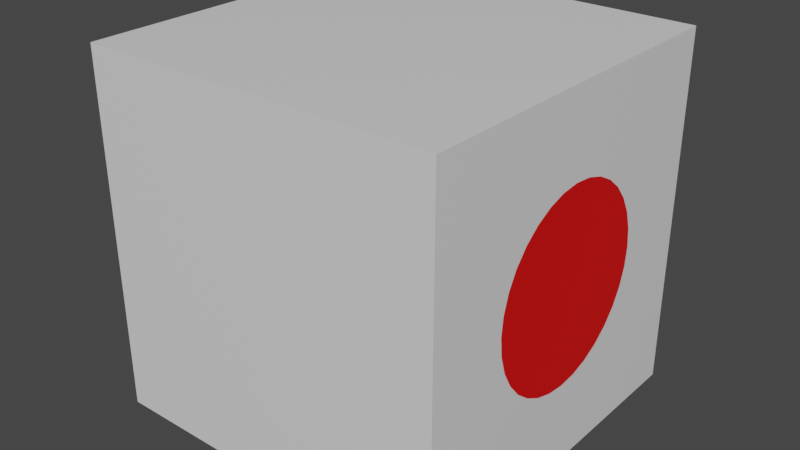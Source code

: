 # Source: Torso.blend  (saved by Blender 2.81.16; exported with 4.5.12 LTS)
import bpy
from mathutils import Matrix  # noqa: F401  (used for matrix-valued properties, if any)

bpy.ops.wm.read_factory_settings(use_empty=True)
scene = bpy.context.scene
scene.name = 'Scene'

# ---- collections
col_collection = bpy.data.collections.new('Collection'); scene.collection.children.link(col_collection)

# ---- materials (node trees are filled in below, after node groups)
mat_material = bpy.data.materials.new('Material')
mat_material.alpha_threshold = 0.0
mat_material.use_transparent_shadow = False
mat_material.line_color = (0.0, 0.0, 0.0, 1.0)
mat_material_001 = bpy.data.materials.new('Material.001')
mat_material_001.use_transparent_shadow = False

# ---- material node trees
mat_material.use_nodes = True; mat_material.node_tree.nodes.clear()
_N = mat_material.node_tree.nodes; _L = mat_material.node_tree.links
n0 = _N.new('ShaderNodeOutputMaterial'); n0.name = 'Material Output'; n0.location = (300, 300)
n1 = _N.new('ShaderNodeBsdfPrincipled'); n1.name = 'Principled BSDF'; n1.location = (10, 300)
n1.distribution = 'GGX'
n1.subsurface_method = 'BURLEY'
n1.inputs[2].default_value = 0.4
n1.inputs[3].default_value = 1.45
n1.inputs[27].default_value = (0.0, 0.0, 0.0, 1.0)
n1.inputs[28].default_value = 1.0
_L.new(n1.outputs[0], n0.inputs[0])
n0.is_active_output = True
mat_material_001.use_nodes = True; mat_material_001.node_tree.nodes.clear()
_N = mat_material_001.node_tree.nodes; _L = mat_material_001.node_tree.links
n0 = _N.new('ShaderNodeOutputMaterial'); n0.name = 'Material Output'; n0.location = (300, 300)
n1 = _N.new('ShaderNodeBsdfPrincipled'); n1.name = 'Principled BSDF'; n1.location = (10, 300)
n1.distribution = 'GGX'
n1.subsurface_method = 'BURLEY'
n1.inputs[0].default_value = (0.8, 0.0006567, 0.0, 1.0)
n1.inputs[3].default_value = 1.45
n1.inputs[27].default_value = (0.0, 0.0, 0.0, 1.0)
n1.inputs[28].default_value = 1.0
_L.new(n1.outputs[0], n0.inputs[0])
n0.is_active_output = True

# ---- world
world_world = bpy.data.worlds.new('World'); scene.world = world_world
world_world.use_nodes = True; world_world.node_tree.nodes.clear()
_N = world_world.node_tree.nodes; _L = world_world.node_tree.links
n0 = _N.new('ShaderNodeOutputWorld'); n0.name = 'World Output'; n0.location = (300, 300)
n1 = _N.new('ShaderNodeBackground'); n1.name = 'Background'; n1.location = (10, 300)
n1.inputs[0].default_value = (0.05088, 0.05088, 0.05088, 1.0)
_L.new(n1.outputs[0], n0.inputs[0])
n0.is_active_output = True
world_world.color = (0.05088, 0.05088, 0.05088)
world_world.use_sun_shadow = False
world_world.sun_shadow_jitter_overblur = 0.0

# ---- meshes
me_cube = bpy.data.meshes.new('Cube')
me_cube.from_pydata([(1.0, 1.0, 1.0), (1.0, 1.0, -1.0), (1.0, -1.0, 1.0), (1.0, -1.0, -1.0), (-1.0, 1.0, 1.0), (-1.0, 1.0, -1.0), (-1.0, -1.0, 1.0), (-1.0, -1.0, -1.0), (-1.0, -0.2959, -0.4429), (1.0, -0.2959, -0.4429), (-1.0, 0.5327, 4.657e-08), (1.0, 0.5327, 4.191e-08), (-1.0, 0.5224, 0.1039), (1.0, 0.5224, 0.1039), (-1.0, 0.4921, 0.2038), (1.0, 0.4921, 0.2038), (-1.0, -0.2038, 0.4921), (1.0, -0.2038, 0.4921), (-1.0, -0.2959, 0.4429), (1.0, -0.2959, 0.4429), (-1.0, -0.1039, 0.5224), (1.0, -0.1039, 0.5224), (-1.0, -0.3767, 0.3767), (1.0, -0.3767, 0.3767), (-1.0, -0.5224, 0.1039), (1.0, -0.5224, 0.1039), (-1.0, -0.5327, 2.203e-07), (1.0, -0.5327, 2.156e-07), (-1.0, -0.4921, 0.2038), (1.0, -0.4921, 0.2038), (-1.0, 0.1039, -0.5224), (1.0, 0.1039, -0.5224), (-1.0, 0.4429, -0.2959), (1.0, 0.4429, -0.2959), (-1.0, -1.313e-07, -0.5327), (1.0, -1.332e-07, -0.5327), (-1.0, 0.2038, -0.4921), (1.0, 0.2038, -0.4921), (-1.0, -0.5224, -0.1039), (1.0, -0.5224, -0.1039), (-1.0, 0.3767, 0.3767), (1.0, 0.3767, 0.3767), (-1.0, 0.4429, 0.2959), (1.0, 0.4429, 0.2959), (-1.0, 0.2959, 0.4429), (1.0, 0.2959, 0.4429), (-1.0, -0.1039, -0.5224), (1.0, -0.1039, -0.5224), (-1.0, -0.4429, -0.2959), (1.0, -0.4429, -0.2959), (-1.0, -0.3767, -0.3767), (1.0, -0.3767, -0.3767), (-1.0, -0.2038, -0.4921), (1.0, -0.2038, -0.4921), (-1.0, 3.427e-07, 0.5327), (1.0, 3.409e-07, 0.5327), (-1.0, -0.4429, 0.2959), (1.0, -0.4429, 0.2959), (-1.0, 0.1039, 0.5224), (1.0, 0.1039, 0.5224), (-1.0, 0.3767, -0.3767), (1.0, 0.3767, -0.3767), (-1.0, -0.4921, -0.2038), (1.0, -0.4921, -0.2038), (-1.0, 0.2959, -0.4429), (1.0, 0.2959, -0.4429), (-1.0, 0.2038, 0.4921), (1.0, 0.2038, 0.4921), (-1.0, 0.4921, -0.2038), (1.0, 0.4921, -0.2038), (-1.0, 0.5224, -0.1039), (1.0, 0.5224, -0.1039), (1.0, 0.0, 1.0), (1.0, -1.0, 0.0), (1.0, 1.0, 0.0), (1.0, 0.0, -1.0), (-1.0, 0.0, 1.0), (-1.0, 1.0, 0.0), (-1.0, -1.0, 0.0), (-1.0, 0.0, -1.0)], [(0, 11), (7, 26), (2, 55), (0, 55), (3, 35), (6, 54), (5, 34), (7, 34), (1, 35), (3, 27), (4, 54), (5, 10), (55, 72), (27, 73), (11, 74), (35, 75), (54, 76), (10, 77), (26, 78), (34, 79)], [(0, 4, 76, 6, 2, 72), (3, 73, 2, 6, 78, 7), (7, 78, 6, 26, 38, 62, 48, 50, 8, 52, 46, 34, 30, 36, 64, 60, 32, 68, 70, 10, 4, 77, 5, 79), (5, 1, 75, 3, 7, 79), (1, 11, 71, 69, 33, 61, 65, 37, 31, 35, 47, 53, 9, 51, 49, 63, 39, 27, 2, 73, 3, 75), (5, 77, 4, 0, 74, 1), (46, 47, 35, 34), (50, 51, 9, 8), (8, 9, 53, 52), (58, 59, 55, 54), (30, 31, 37, 36), (34, 35, 31, 30), (64, 65, 61, 60), (10, 11, 13, 12), (24, 25, 27, 26), (44, 45, 67, 66), (26, 27, 39, 38), (12, 13, 15, 14), (60, 61, 33, 32), (56, 57, 29, 28), (32, 33, 69, 68), (48, 49, 51, 50), (42, 43, 41, 40), (66, 67, 59, 58), (2, 27, 25, 29, 57, 23, 19, 17, 21, 55, 59, 67, 45, 41, 43, 15, 13, 11, 1, 74, 0, 72), (62, 63, 49, 48), (22, 23, 57, 56), (16, 17, 19, 18), (70, 71, 11, 10), (36, 37, 65, 64), (54, 55, 21, 20), (52, 53, 47, 46), (28, 29, 25, 24), (14, 15, 43, 42), (68, 69, 71, 70), (38, 39, 63, 62), (20, 21, 17, 16), (40, 41, 45, 44), (18, 19, 23, 22), (4, 10, 12, 14, 42, 40, 44, 66, 58, 54, 20, 16, 18, 22, 56, 28, 24, 26, 6, 76), (9, 53, 47, 35, 31, 37, 65, 61, 33, 69, 71, 11, 13, 15, 43, 41, 45, 67, 59, 55, 21, 17, 19, 23, 57, 29, 25, 27, 39, 63, 49, 51), (14, 12, 10, 70, 68, 32, 60, 64, 36, 30, 34, 46, 52, 8, 50, 48, 62, 38, 26, 24, 28, 56, 22, 18, 16, 20, 54, 58, 66, 44, 40, 42)])
me_cube.polygons.foreach_set('material_index', [0, 0, 0, 0, 0, 0, 0, 0, 0, 0, 0, 0, 0, 0, 0, 0, 0, 0, 0, 0, 0, 0, 0, 0, 0, 0, 0, 0, 0, 0, 0, 0, 0, 0, 0, 0, 0, 0, 0, 0, 1, 1])
_uv = me_cube.uv_layers.new(name='UVMap')
_uv.uv.foreach_set('vector', [0.625, 0.5, 0.875, 0.5, 0.875, 0.625, 0.875, 0.75, 0.625, 0.75, 0.625, 0.625, 0.375, 0.75, 0.5, 0.75, 0.625, 0.75, 0.625, 1.0, 0.5, 1.0, 0.375, 1.0, 0.375, 0.0, 0.5, 0.0, 0.625, 0.0, 0.5, 0.05842, 0.487, 0.0597, 0.4745, 0.06348, 0.463, 0.06964, 0.4529, 0.07792, 0.4446, 0.08801, 0.4385, 0.09952, 0.4347, 0.112, 0.4334, 0.125, 0.4347, 0.138, 0.4385, 0.1505, 0.4446, 0.162, 0.4529, 0.1721, 0.463, 0.1804, 0.4745, 0.1865, 0.487, 0.1903, 0.5, 0.1916, 0.625, 0.25, 0.5, 0.25, 0.375, 0.25, 0.375, 0.125, 0.125, 0.5, 0.375, 0.5, 0.375, 0.625, 0.375, 0.75, 0.125, 0.75, 0.125, 0.625, 0.375, 0.5, 0.5, 0.5584, 0.487, 0.5597, 0.4745, 0.5635, 0.463, 0.5696, 0.4529, 0.5779, 0.4446, 0.588, 0.4385, 0.5995, 0.4347, 0.612, 0.4334, 0.625, 0.4347, 0.638, 0.4385, 0.6505, 0.4446, 0.662, 0.4529, 0.6721, 0.463, 0.6804, 0.4745, 0.6865, 0.487, 0.6903, 0.5, 0.6916, 0.625, 0.75, 0.5, 0.75, 0.375, 0.75, 0.375, 0.625, 0.375, 0.25, 0.5, 0.25, 0.625, 0.25, 0.625, 0.5, 0.5, 0.5, 0.375, 0.5, 0.7188, 0.625, 0.7188, 0.875, 0.75, 0.875, 0.75, 0.625, 0.625, 0.625, 0.625, 0.875, 0.6562, 0.875, 0.6562, 0.625, 0.6562, 0.625, 0.6562, 0.875, 0.6875, 0.875, 0.6875, 0.625, 0.2188, 0.625, 0.2188, 0.875, 0.25, 0.875, 0.25, 0.625, 0.7812, 0.625, 0.7812, 0.875, 0.8125, 0.875, 0.8125, 0.625, 0.75, 0.625, 0.75, 0.875, 0.7812, 0.875, 0.7812, 0.625, 0.8438, 0.625, 0.8438, 0.875, 0.875, 0.875, 0.875, 0.625, 0.0, 0.625, 0.0, 0.875, 0.03125, 0.875, 0.03125, 0.625, 0.4688, 0.625, 0.4688, 0.875, 0.5, 0.875, 0.5, 0.625, 0.1562, 0.625, 0.1562, 0.875, 0.1875, 0.875, 0.1875, 0.625, 0.5, 0.625, 0.5, 0.875, 0.5312, 0.875, 0.5312, 0.625, 0.03125, 0.625, 0.03125, 0.875, 0.0625, 0.875, 0.0625, 0.625, 0.875, 0.625, 0.875, 0.875, 0.9062, 0.875, 0.9062, 0.625, 0.4062, 0.625, 0.4062, 0.875, 0.4375, 0.875, 0.4375, 0.625, 0.9062, 0.625, 0.9062, 0.875, 0.9375, 0.875, 0.9375, 0.625, 0.5938, 0.625, 0.5938, 0.875, 0.625, 0.875, 0.625, 0.625, 0.09375, 0.625, 0.09375, 0.875, 0.125, 0.875, 0.125, 0.625, 0.1875, 0.625, 0.1875, 0.875, 0.2188, 0.875, 0.2188, 0.625, 0.625, 0.75, 0.5, 0.6916, 0.513, 0.6903, 0.5255, 0.6865, 0.537, 0.6804, 0.5471, 0.6721, 0.5554, 0.662, 0.5615, 0.6505, 0.5653, 0.638, 0.5666, 0.625, 0.5653, 0.612, 0.5615, 0.5995, 0.5554, 0.588, 0.5471, 0.5779, 0.537, 0.5696, 0.5255, 0.5635, 0.513, 0.5597, 0.5, 0.5584, 0.375, 0.5, 0.5, 0.5, 0.625, 0.5, 0.625, 0.625, 0.5625, 0.625, 0.5625, 0.875, 0.5938, 0.875, 0.5938, 0.625, 0.375, 0.625, 0.375, 0.875, 0.4062, 0.875, 0.4062, 0.625, 0.3125, 0.625, 0.3125, 0.875, 0.3438, 0.875, 0.3438, 0.625, 0.9688, 0.625, 0.9688, 0.875, 1.0, 0.875, 1.0, 0.625, 0.8125, 0.625, 0.8125, 0.875, 0.8438, 0.875, 0.8438, 0.625, 0.25, 0.625, 0.25, 0.875, 0.2812, 0.875, 0.2812, 0.625, 0.6875, 0.625, 0.6875, 0.875, 0.7188, 0.875, 0.7188, 0.625, 0.4375, 0.625, 0.4375, 0.875, 0.4688, 0.875, 0.4688, 0.625, 0.0625, 0.625, 0.0625, 0.875, 0.09375, 0.875, 0.09375, 0.625, 0.9375, 0.625, 0.9375, 0.875, 0.9688, 0.875, 0.9688, 0.625, 0.5312, 0.625, 0.5312, 0.875, 0.5625, 0.875, 0.5625, 0.625, 0.2812, 0.625, 0.2812, 0.875, 0.3125, 0.875, 0.3125, 0.625, 0.125, 0.625, 0.125, 0.875, 0.1562, 0.875, 0.1562, 0.625, 0.3438, 0.625, 0.3438, 0.875, 0.375, 0.875, 0.375, 0.625, 0.625, 0.25, 0.5, 0.1916, 0.513, 0.1903, 0.5255, 0.1865, 0.537, 0.1804, 0.5471, 0.1721, 0.5554, 0.162, 0.5615, 0.1505, 0.5653, 0.138, 0.5666, 0.125, 0.5653, 0.112, 0.5615, 0.09952, 0.5554, 0.08801, 0.5471, 0.07792, 0.537, 0.06964, 0.5255, 0.06348, 0.513, 0.0597, 0.5, 0.05842, 0.625, 0.0, 0.625, 0.125, 0.0, 0.0, 0.0, 0.0, 0.0, 0.0, 0.0, 0.0, 0.0, 0.0, 0.0, 0.0, 0.0, 0.0, 0.0, 0.0, 0.0, 0.0, 0.0, 0.0, 0.0, 0.0, 0.0, 0.0, 0.0, 0.0, 0.0, 0.0, 0.0, 0.0, 0.0, 0.0, 0.0, 0.0, 0.0, 0.0, 0.0, 0.0, 0.0, 0.0, 0.0, 0.0, 0.0, 0.0, 0.0, 0.0, 0.0, 0.0, 0.0, 0.0, 0.0, 0.0, 0.0, 0.0, 0.0, 0.0, 0.0, 0.0, 0.0, 0.0, 0.0, 0.0, 0.0, 0.0, 0.0, 0.0, 0.0, 0.0, 0.0, 0.0, 0.0, 0.0, 0.0, 0.0, 0.0, 0.0, 0.0, 0.0, 0.0, 0.0, 0.0, 0.0, 0.0, 0.0, 0.0, 0.0, 0.0, 0.0, 0.0, 0.0, 0.0, 0.0, 0.0, 0.0, 0.0, 0.0, 0.0, 0.0, 0.0, 0.0, 0.0, 0.0, 0.0, 0.0, 0.0, 0.0, 0.0, 0.0, 0.0, 0.0, 0.0, 0.0, 0.0, 0.0, 0.0, 0.0, 0.0, 0.0, 0.0, 0.0, 0.0, 0.0, 0.0, 0.0, 0.0, 0.0, 0.0, 0.0])
me_cube.materials.append(mat_material)
me_cube.materials.append(mat_material_001)
me_cube.use_remesh_preserve_volume = False
me_cube.use_remesh_preserve_attributes = False
me_cube.use_mirror_vertex_groups = False
me_cube.update()

# ---- objects
ob_cube = bpy.data.objects.new('Cube', me_cube)

# ---- transforms, parenting, visibility, modifiers, constraints
ob_cube.location = (0.0, 0.0, 0.0)
ob_cube.scale = (0.5, 0.5, 0.5)
ob_cube.lock_rotations_4d = False
ob_cube.empty_display_type = 'ARROWS'
ob_cube.lineart.crease_threshold = 0.0

# ---- collection membership
col_collection.objects.link(ob_cube)

# ---- scene / render settings (as saved in the file)
scene.frame_start = 1; scene.frame_end = 250; scene.frame_set(15)
scene.render.engine = 'BLENDER_EEVEE_NEXT'
scene.cycles.use_denoising = False
scene.cycles.samples = 128
scene.cycles.sampling_pattern = 'TABULATED_SOBOL'
scene.cycles.use_adaptive_sampling = False
scene.cycles.use_light_tree = False
scene.view_settings.view_transform = 'Filmic'
bpy.context.view_layer.update()

# ---- added for rendering (the .blend has no active camera and no usable light): camera, sun
cam_auto = bpy.data.cameras.new('AutoCamera')
cam_auto.lens = 50.0
cam_auto.sensor_width = 36.0
cam_auto.clip_end = 1000.0
ob_auto_camera = bpy.data.objects.new('AutoCamera', cam_auto)
scene.collection.objects.link(ob_auto_camera)
ob_auto_camera.location = (1.60254, -1.92304, 1.28203)
ob_auto_camera.rotation_euler = (1.09748, -7.21219e-08, 0.694738)
scene.camera = ob_auto_camera
light_auto_sun = bpy.data.lights.new('AutoSun', 'SUN')
light_auto_sun.energy = 3.0
light_auto_sun.angle = 0.0523599
ob_auto_sun = bpy.data.objects.new('AutoSun', light_auto_sun)
scene.collection.objects.link(ob_auto_sun)
ob_auto_sun.rotation_euler = (0.872665, 0.174533, 0.523599)
bpy.context.view_layer.update()
